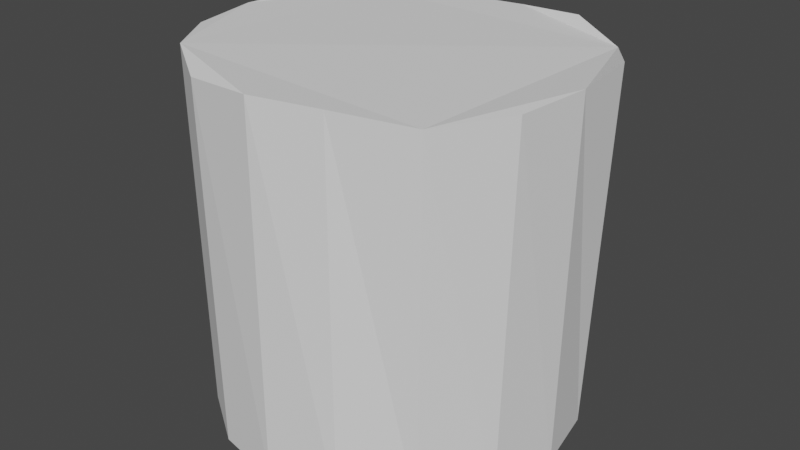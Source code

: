 # Source: island_pillar.blend  (saved by Blender 3.3.6; exported with 4.5.12 LTS)
import bpy
from mathutils import Matrix  # noqa: F401  (used for matrix-valued properties, if any)

bpy.ops.wm.read_factory_settings(use_empty=True)
scene = bpy.context.scene
scene.name = 'Scene'

# ---- collections
col_collection = bpy.data.collections.new('Collection'); scene.collection.children.link(col_collection)

# ---- world
world_world = bpy.data.worlds.new('World'); scene.world = world_world
world_world.use_nodes = True; world_world.node_tree.nodes.clear()
_N = world_world.node_tree.nodes; _L = world_world.node_tree.links
n0 = _N.new('ShaderNodeOutputWorld'); n0.name = 'World Output'; n0.location = (300, 300)
n1 = _N.new('ShaderNodeBackground'); n1.name = 'Background'; n1.location = (10, 300)
n1.inputs[0].default_value = (0.05088, 0.05088, 0.05088, 1.0)
_L.new(n1.outputs[0], n0.inputs[0])
n0.is_active_output = True
world_world.color = (0.05088, 0.05088, 0.05088)
world_world.use_sun_shadow = False
world_world.sun_shadow_jitter_overblur = 0.0

# ---- meshes
me_cylinder = bpy.data.meshes.new('Cylinder')
me_cylinder.from_pydata([(0.0, 1.0, -1.0), (0.01762, 1.023, 0.9573), (0.3827, 0.9239, -1.0), (0.4382, 0.9064, 1.005), (0.7071, 0.7071, -1.0), (0.777, 0.722, 0.9496), (0.9239, 0.3827, -1.0), (1.022, 0.3392, 1.029), (1.0, 0.0, -1.0), (1.032, 0.0, 1.0), (0.9239, -0.3827, -1.0), (0.9673, -0.3791, 0.9818), (0.7071, -0.7071, -1.0), (0.747, -0.7474, 0.9753), (0.3827, -0.9239, -1.0), (0.3617, -0.9039, 1.01), (0.0, -1.0, -1.0), (0.01494, -1.013, 1.024), (-0.3827, -0.9239, -1.0), (-0.3839, -0.9566, 0.9932), (-0.7071, -0.7071, -1.0), (-0.7146, -0.7341, 1.023), (-0.9239, -0.3827, -1.0), (-0.9446, -0.4081, 1.003), (-1.0, 0.0, -1.0), (-1.023, -0.01178, 1.003), (-0.9239, 0.3827, -1.0), (-0.9584, 0.3648, 1.005), (-0.7071, 0.7071, -1.0), (-0.7306, 0.7348, 0.9664), (-0.3827, 0.9239, -1.0), (-0.3708, 0.9453, 0.9622)], [], [(0, 1, 3, 2), (2, 3, 5, 4), (4, 5, 7, 6), (6, 7, 9, 8), (8, 9, 11, 10), (10, 11, 13, 12), (12, 13, 15, 14), (14, 15, 17, 16), (16, 17, 19, 18), (18, 19, 21, 20), (20, 21, 23, 22), (22, 23, 25, 24), (24, 25, 27, 26), (26, 27, 29, 28), (3, 1, 31, 29, 27, 25, 23, 21, 19, 17, 15, 13, 11, 9, 7, 5), (28, 29, 31, 30), (30, 31, 1, 0), (0, 2, 4, 6, 8, 10, 12, 14, 16, 18, 20, 22, 24, 26, 28, 30)])
_uv = me_cylinder.uv_layers.new(name='UVMap')
_uv.uv.foreach_set('vector', [1.0, 0.5, 1.0, 1.0, 0.9375, 1.0, 0.9375, 0.5, 0.9375, 0.5, 0.9375, 1.0, 0.875, 1.0, 0.875, 0.5, 0.875, 0.5, 0.875, 1.0, 0.8125, 1.0, 0.8125, 0.5, 0.8125, 0.5, 0.8125, 1.0, 0.75, 1.0, 0.75, 0.5, 0.75, 0.5, 0.75, 1.0, 0.6875, 1.0, 0.6875, 0.5, 0.6875, 0.5, 0.6875, 1.0, 0.625, 1.0, 0.625, 0.5, 0.625, 0.5, 0.625, 1.0, 0.5625, 1.0, 0.5625, 0.5, 0.5625, 0.5, 0.5625, 1.0, 0.5, 1.0, 0.5, 0.5, 0.5, 0.5, 0.5, 1.0, 0.4375, 1.0, 0.4375, 0.5, 0.4375, 0.5, 0.4375, 1.0, 0.375, 1.0, 0.375, 0.5, 0.375, 0.5, 0.375, 1.0, 0.3125, 1.0, 0.3125, 0.5, 0.3125, 0.5, 0.3125, 1.0, 0.25, 1.0, 0.25, 0.5, 0.25, 0.5, 0.25, 1.0, 0.1875, 1.0, 0.1875, 0.5, 0.1875, 0.5, 0.1875, 1.0, 0.125, 1.0, 0.125, 0.5, 0.3418, 0.4717, 0.25, 0.49, 0.1582, 0.4717, 0.08029, 0.4197, 0.02827, 0.3418, 0.01, 0.25, 0.02827, 0.1582, 0.08029, 0.08029, 0.1582, 0.02827, 0.25, 0.01, 0.3418, 0.02827, 0.4197, 0.08029, 0.4717, 0.1582, 0.49, 0.25, 0.4717, 0.3418, 0.4197, 0.4197, 0.125, 0.5, 0.125, 1.0, 0.0625, 1.0, 0.0625, 0.5, 0.0625, 0.5, 0.0625, 1.0, 0.0, 1.0, 0.0, 0.5, 0.75, 0.49, 0.8418, 0.4717, 0.9197, 0.4197, 0.9717, 0.3418, 0.99, 0.25, 0.9717, 0.1582, 0.9197, 0.08029, 0.8418, 0.02827, 0.75, 0.01, 0.6582, 0.02827, 0.5803, 0.08029, 0.5283, 0.1582, 0.51, 0.25, 0.5283, 0.3418, 0.5803, 0.4197, 0.6582, 0.4717])
me_cylinder.update()

# ---- objects
ob_cylinder = bpy.data.objects.new('Cylinder', me_cylinder)

# ---- transforms, parenting, visibility, modifiers, constraints
ob_cylinder.location = (0.0, 0.0, 0.0)
ob_cylinder.scale = (0.9765, 0.9765, 0.9765)

# ---- collection membership
col_collection.objects.link(ob_cylinder)

# ---- scene / render settings (as saved in the file)
scene.frame_start = 1; scene.frame_end = 250; scene.frame_set(1)
scene.render.engine = 'BLENDER_EEVEE_NEXT'
scene.cycles.sampling_pattern = 'TABULATED_SOBOL'
scene.cycles.use_light_tree = False
scene.view_settings.view_transform = 'Filmic'
bpy.context.view_layer.update()

# ---- added for rendering (the .blend has no active camera and no usable light): camera, sun
cam_auto = bpy.data.cameras.new('AutoCamera')
cam_auto.lens = 50.0
cam_auto.sensor_width = 36.0
cam_auto.clip_end = 1000.0
ob_auto_camera = bpy.data.objects.new('AutoCamera', cam_auto)
scene.collection.objects.link(ob_auto_camera)
ob_auto_camera.location = (3.19673, -3.82572, 2.568)
ob_auto_camera.rotation_euler = (1.09748, -7.21219e-08, 0.694738)
scene.camera = ob_auto_camera
light_auto_sun = bpy.data.lights.new('AutoSun', 'SUN')
light_auto_sun.energy = 3.0
light_auto_sun.angle = 0.0523599
ob_auto_sun = bpy.data.objects.new('AutoSun', light_auto_sun)
scene.collection.objects.link(ob_auto_sun)
ob_auto_sun.rotation_euler = (0.872665, 0.174533, 0.523599)
bpy.context.view_layer.update()

